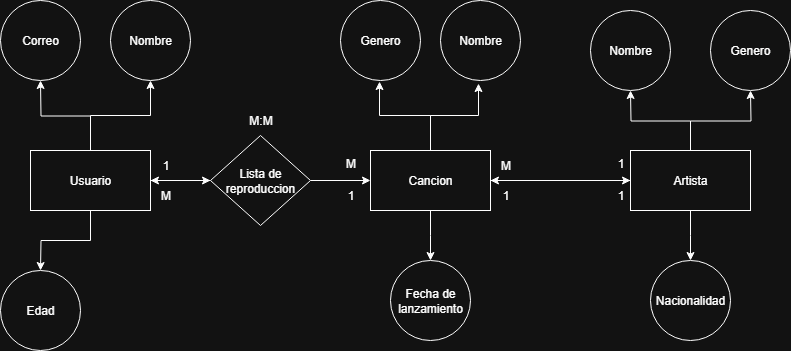

The diagram above was exported from draw.io. Its source (the exported page's mxGraphModel, read from the mxfile embedded in the PNG):
<mxGraphModel dx="1426" dy="783" grid="1" gridSize="10" guides="1" tooltips="1" connect="0" arrows="1" fold="1" page="1" pageScale="1" pageWidth="827" pageHeight="1169" math="0" shadow="0">
  <root>
    <mxCell id="0" />
    <mxCell id="1" parent="0" />
    <mxCell id="5LpAoueVG5V6q2uhLIuM-9" style="edgeStyle=orthogonalEdgeStyle;rounded=0;orthogonalLoop=1;jettySize=auto;html=1;" edge="1" parent="1" source="5LpAoueVG5V6q2uhLIuM-2">
      <mxGeometry relative="1" as="geometry">
        <mxPoint x="50" y="120" as="targetPoint" />
      </mxGeometry>
    </mxCell>
    <mxCell id="5LpAoueVG5V6q2uhLIuM-12" style="edgeStyle=orthogonalEdgeStyle;rounded=0;orthogonalLoop=1;jettySize=auto;html=1;entryX=0.5;entryY=1;entryDx=0;entryDy=0;" edge="1" parent="1" source="5LpAoueVG5V6q2uhLIuM-2" target="5LpAoueVG5V6q2uhLIuM-11">
      <mxGeometry relative="1" as="geometry" />
    </mxCell>
    <mxCell id="5LpAoueVG5V6q2uhLIuM-13" style="edgeStyle=orthogonalEdgeStyle;rounded=0;orthogonalLoop=1;jettySize=auto;html=1;" edge="1" parent="1" source="5LpAoueVG5V6q2uhLIuM-2">
      <mxGeometry relative="1" as="geometry">
        <mxPoint x="50" y="310" as="targetPoint" />
      </mxGeometry>
    </mxCell>
    <mxCell id="5LpAoueVG5V6q2uhLIuM-35" value="" style="edgeStyle=orthogonalEdgeStyle;rounded=0;orthogonalLoop=1;jettySize=auto;html=1;" edge="1" parent="1" source="5LpAoueVG5V6q2uhLIuM-2" target="5LpAoueVG5V6q2uhLIuM-5">
      <mxGeometry relative="1" as="geometry" />
    </mxCell>
    <mxCell id="5LpAoueVG5V6q2uhLIuM-2" value="Usuario" style="rounded=0;whiteSpace=wrap;html=1;" vertex="1" parent="1">
      <mxGeometry x="40" y="190" width="120" height="60" as="geometry" />
    </mxCell>
    <mxCell id="5LpAoueVG5V6q2uhLIuM-8" style="edgeStyle=orthogonalEdgeStyle;rounded=0;orthogonalLoop=1;jettySize=auto;html=1;entryX=0;entryY=0.5;entryDx=0;entryDy=0;" edge="1" parent="1" source="5LpAoueVG5V6q2uhLIuM-3" target="5LpAoueVG5V6q2uhLIuM-4">
      <mxGeometry relative="1" as="geometry" />
    </mxCell>
    <mxCell id="5LpAoueVG5V6q2uhLIuM-24" style="edgeStyle=orthogonalEdgeStyle;rounded=0;orthogonalLoop=1;jettySize=auto;html=1;" edge="1" parent="1" source="5LpAoueVG5V6q2uhLIuM-3">
      <mxGeometry relative="1" as="geometry">
        <mxPoint x="440" y="300" as="targetPoint" />
      </mxGeometry>
    </mxCell>
    <mxCell id="5LpAoueVG5V6q2uhLIuM-3" value="Cancion" style="rounded=0;whiteSpace=wrap;html=1;" vertex="1" parent="1">
      <mxGeometry x="380" y="190" width="120" height="60" as="geometry" />
    </mxCell>
    <mxCell id="5LpAoueVG5V6q2uhLIuM-26" style="edgeStyle=orthogonalEdgeStyle;rounded=0;orthogonalLoop=1;jettySize=auto;html=1;" edge="1" parent="1" source="5LpAoueVG5V6q2uhLIuM-4">
      <mxGeometry relative="1" as="geometry">
        <mxPoint x="640" y="130" as="targetPoint" />
      </mxGeometry>
    </mxCell>
    <mxCell id="5LpAoueVG5V6q2uhLIuM-28" style="edgeStyle=orthogonalEdgeStyle;rounded=0;orthogonalLoop=1;jettySize=auto;html=1;" edge="1" parent="1" source="5LpAoueVG5V6q2uhLIuM-4">
      <mxGeometry relative="1" as="geometry">
        <mxPoint x="760" y="130" as="targetPoint" />
      </mxGeometry>
    </mxCell>
    <mxCell id="5LpAoueVG5V6q2uhLIuM-30" style="edgeStyle=orthogonalEdgeStyle;rounded=0;orthogonalLoop=1;jettySize=auto;html=1;" edge="1" parent="1" source="5LpAoueVG5V6q2uhLIuM-4">
      <mxGeometry relative="1" as="geometry">
        <mxPoint x="700" y="300" as="targetPoint" />
      </mxGeometry>
    </mxCell>
    <mxCell id="5LpAoueVG5V6q2uhLIuM-4" value="Artista" style="rounded=0;whiteSpace=wrap;html=1;" vertex="1" parent="1">
      <mxGeometry x="640" y="190" width="120" height="60" as="geometry" />
    </mxCell>
    <mxCell id="5LpAoueVG5V6q2uhLIuM-6" style="edgeStyle=orthogonalEdgeStyle;rounded=0;orthogonalLoop=1;jettySize=auto;html=1;entryX=0;entryY=0.5;entryDx=0;entryDy=0;" edge="1" parent="1" source="5LpAoueVG5V6q2uhLIuM-5" target="5LpAoueVG5V6q2uhLIuM-3">
      <mxGeometry relative="1" as="geometry" />
    </mxCell>
    <mxCell id="5LpAoueVG5V6q2uhLIuM-7" style="edgeStyle=orthogonalEdgeStyle;rounded=0;orthogonalLoop=1;jettySize=auto;html=1;exitX=0;exitY=0.5;exitDx=0;exitDy=0;entryX=1;entryY=0.5;entryDx=0;entryDy=0;" edge="1" parent="1" source="5LpAoueVG5V6q2uhLIuM-5" target="5LpAoueVG5V6q2uhLIuM-2">
      <mxGeometry relative="1" as="geometry" />
    </mxCell>
    <mxCell id="5LpAoueVG5V6q2uhLIuM-5" value="Lista de reproduccion" style="rhombus;whiteSpace=wrap;html=1;" vertex="1" parent="1">
      <mxGeometry x="220" y="175" width="100" height="90" as="geometry" />
    </mxCell>
    <mxCell id="5LpAoueVG5V6q2uhLIuM-11" value="Nombre" style="ellipse;whiteSpace=wrap;html=1;aspect=fixed;" vertex="1" parent="1">
      <mxGeometry x="120" y="40" width="80" height="80" as="geometry" />
    </mxCell>
    <mxCell id="5LpAoueVG5V6q2uhLIuM-14" value="Edad" style="ellipse;whiteSpace=wrap;html=1;aspect=fixed;" vertex="1" parent="1">
      <mxGeometry x="10" y="310" width="80" height="80" as="geometry" />
    </mxCell>
    <mxCell id="5LpAoueVG5V6q2uhLIuM-15" value="Correo" style="ellipse;whiteSpace=wrap;html=1;aspect=fixed;" vertex="1" parent="1">
      <mxGeometry x="10" y="40" width="80" height="80" as="geometry" />
    </mxCell>
    <mxCell id="5LpAoueVG5V6q2uhLIuM-17" value="Genero" style="ellipse;whiteSpace=wrap;html=1;aspect=fixed;" vertex="1" parent="1">
      <mxGeometry x="350" y="40" width="80" height="80" as="geometry" />
    </mxCell>
    <mxCell id="5LpAoueVG5V6q2uhLIuM-19" value="Nombre" style="ellipse;whiteSpace=wrap;html=1;aspect=fixed;" vertex="1" parent="1">
      <mxGeometry x="450" y="40" width="80" height="80" as="geometry" />
    </mxCell>
    <mxCell id="5LpAoueVG5V6q2uhLIuM-21" style="edgeStyle=orthogonalEdgeStyle;rounded=0;orthogonalLoop=1;jettySize=auto;html=1;entryX=0.475;entryY=1.038;entryDx=0;entryDy=0;entryPerimeter=0;" edge="1" parent="1" source="5LpAoueVG5V6q2uhLIuM-3" target="5LpAoueVG5V6q2uhLIuM-19">
      <mxGeometry relative="1" as="geometry" />
    </mxCell>
    <mxCell id="5LpAoueVG5V6q2uhLIuM-23" style="edgeStyle=orthogonalEdgeStyle;rounded=0;orthogonalLoop=1;jettySize=auto;html=1;entryX=0.488;entryY=1.013;entryDx=0;entryDy=0;entryPerimeter=0;" edge="1" parent="1" source="5LpAoueVG5V6q2uhLIuM-3" target="5LpAoueVG5V6q2uhLIuM-17">
      <mxGeometry relative="1" as="geometry" />
    </mxCell>
    <mxCell id="5LpAoueVG5V6q2uhLIuM-25" value="Fecha de lanzamiento" style="ellipse;whiteSpace=wrap;html=1;aspect=fixed;" vertex="1" parent="1">
      <mxGeometry x="400" y="300" width="80" height="80" as="geometry" />
    </mxCell>
    <mxCell id="5LpAoueVG5V6q2uhLIuM-27" value="Nombre" style="ellipse;whiteSpace=wrap;html=1;aspect=fixed;" vertex="1" parent="1">
      <mxGeometry x="600" y="50" width="80" height="80" as="geometry" />
    </mxCell>
    <mxCell id="5LpAoueVG5V6q2uhLIuM-29" value="Genero" style="ellipse;whiteSpace=wrap;html=1;aspect=fixed;" vertex="1" parent="1">
      <mxGeometry x="720" y="50" width="80" height="80" as="geometry" />
    </mxCell>
    <mxCell id="5LpAoueVG5V6q2uhLIuM-31" value="Nacionalidad" style="ellipse;whiteSpace=wrap;html=1;aspect=fixed;" vertex="1" parent="1">
      <mxGeometry x="660" y="300" width="80" height="80" as="geometry" />
    </mxCell>
    <mxCell id="5LpAoueVG5V6q2uhLIuM-32" value="1" style="text;html=1;align=center;verticalAlign=middle;resizable=0;points=[];autosize=1;strokeColor=none;fillColor=none;" vertex="1" parent="1">
      <mxGeometry x="160" y="190" width="30" height="30" as="geometry" />
    </mxCell>
    <mxCell id="5LpAoueVG5V6q2uhLIuM-33" value="M" style="text;html=1;align=center;verticalAlign=middle;resizable=0;points=[];autosize=1;strokeColor=none;fillColor=none;" vertex="1" parent="1">
      <mxGeometry x="345" y="188" width="30" height="30" as="geometry" />
    </mxCell>
    <mxCell id="5LpAoueVG5V6q2uhLIuM-34" value="1" style="text;html=1;align=center;verticalAlign=middle;resizable=0;points=[];autosize=1;strokeColor=none;fillColor=none;" vertex="1" parent="1">
      <mxGeometry x="345" y="220" width="30" height="30" as="geometry" />
    </mxCell>
    <mxCell id="5LpAoueVG5V6q2uhLIuM-36" value="M" style="text;html=1;align=center;verticalAlign=middle;resizable=0;points=[];autosize=1;strokeColor=none;fillColor=none;" vertex="1" parent="1">
      <mxGeometry x="160" y="220" width="30" height="30" as="geometry" />
    </mxCell>
    <mxCell id="5LpAoueVG5V6q2uhLIuM-37" style="edgeStyle=orthogonalEdgeStyle;rounded=0;orthogonalLoop=1;jettySize=auto;html=1;entryX=1;entryY=0.5;entryDx=0;entryDy=0;entryPerimeter=0;" edge="1" parent="1" source="5LpAoueVG5V6q2uhLIuM-4" target="5LpAoueVG5V6q2uhLIuM-3">
      <mxGeometry relative="1" as="geometry" />
    </mxCell>
    <mxCell id="5LpAoueVG5V6q2uhLIuM-38" value="1" style="text;html=1;align=center;verticalAlign=middle;resizable=0;points=[];autosize=1;strokeColor=none;fillColor=none;" vertex="1" parent="1">
      <mxGeometry x="615" y="220" width="30" height="30" as="geometry" />
    </mxCell>
    <mxCell id="5LpAoueVG5V6q2uhLIuM-41" value="M" style="text;html=1;align=center;verticalAlign=middle;resizable=0;points=[];autosize=1;strokeColor=none;fillColor=none;" vertex="1" parent="1">
      <mxGeometry x="500" y="190" width="30" height="30" as="geometry" />
    </mxCell>
    <mxCell id="5LpAoueVG5V6q2uhLIuM-42" value="1" style="text;html=1;align=center;verticalAlign=middle;resizable=0;points=[];autosize=1;strokeColor=none;fillColor=none;" vertex="1" parent="1">
      <mxGeometry x="500" y="220" width="30" height="30" as="geometry" />
    </mxCell>
    <mxCell id="5LpAoueVG5V6q2uhLIuM-43" value="1" style="text;html=1;align=center;verticalAlign=middle;resizable=0;points=[];autosize=1;strokeColor=none;fillColor=none;" vertex="1" parent="1">
      <mxGeometry x="615" y="188" width="30" height="30" as="geometry" />
    </mxCell>
    <mxCell id="5LpAoueVG5V6q2uhLIuM-44" value="M:M" style="text;html=1;align=center;verticalAlign=middle;resizable=0;points=[];autosize=1;strokeColor=none;fillColor=none;" vertex="1" parent="1">
      <mxGeometry x="245" y="145" width="50" height="30" as="geometry" />
    </mxCell>
  </root>
</mxGraphModel>